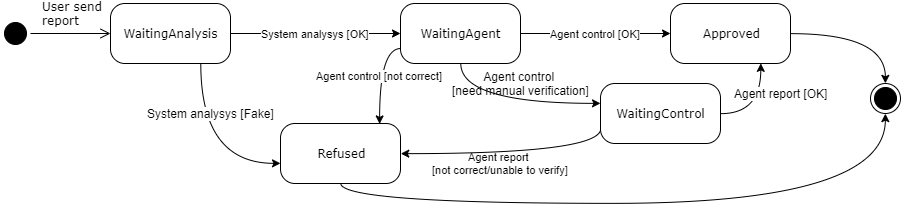

The diagram above was exported from draw.io. Its source (the exported page's mxGraphModel, read from the mxfile embedded in the PNG):
<mxGraphModel dx="488" dy="267" grid="1" gridSize="10" guides="1" tooltips="1" connect="1" arrows="1" fold="1" page="1" pageScale="1" pageWidth="1100" pageHeight="850" background="#ffffff" math="0" shadow="0">
  <root>
    <mxCell id="0" />
    <mxCell id="1" parent="0" />
    <mxCell id="382b91b5511bd0f7-1" value="" style="ellipse;html=1;shape=startState;fillColor=#000000;strokeColor=#000000;rounded=1;shadow=0;comic=0;labelBackgroundColor=none;fontFamily=Verdana;fontSize=12;fontColor=#000000;align=center;direction=south;" parent="1" vertex="1">
      <mxGeometry x="130" y="135" width="30" height="30" as="geometry" />
    </mxCell>
    <mxCell id="H56Sv_rBOtfI16txHN68-4" value="System analysys [OK]" style="edgeStyle=orthogonalEdgeStyle;rounded=0;orthogonalLoop=1;jettySize=auto;html=1;strokeColor=#000000;" edge="1" parent="1" source="382b91b5511bd0f7-6" target="H56Sv_rBOtfI16txHN68-3">
      <mxGeometry relative="1" as="geometry" />
    </mxCell>
    <mxCell id="H56Sv_rBOtfI16txHN68-6" value="" style="edgeStyle=orthogonalEdgeStyle;rounded=0;orthogonalLoop=1;jettySize=auto;html=1;strokeColor=#000000;curved=1;" edge="1" parent="1" source="382b91b5511bd0f7-6" target="H56Sv_rBOtfI16txHN68-5">
      <mxGeometry relative="1" as="geometry">
        <Array as="points">
          <mxPoint x="330" y="280" />
        </Array>
      </mxGeometry>
    </mxCell>
    <mxCell id="H56Sv_rBOtfI16txHN68-7" value="System analysys [Fake]" style="text;html=1;resizable=0;points=[];align=center;verticalAlign=middle;labelBackgroundColor=#ffffff;" vertex="1" connectable="0" parent="H56Sv_rBOtfI16txHN68-6">
      <mxGeometry x="-0.2111" y="17" relative="1" as="geometry">
        <mxPoint x="-7.5" y="-21" as="offset" />
      </mxGeometry>
    </mxCell>
    <mxCell id="382b91b5511bd0f7-6" value="WaitingAnalysis" style="rounded=1;whiteSpace=wrap;html=1;arcSize=24;shadow=0;comic=0;labelBackgroundColor=none;fontFamily=Verdana;fontSize=12;align=center;" parent="1" vertex="1">
      <mxGeometry x="240" y="120" width="120" height="60" as="geometry" />
    </mxCell>
    <mxCell id="H56Sv_rBOtfI16txHN68-20" style="edgeStyle=orthogonalEdgeStyle;curved=1;rounded=0;orthogonalLoop=1;jettySize=auto;html=1;exitX=0.5;exitY=1;exitDx=0;exitDy=0;entryX=0.5;entryY=1;entryDx=0;entryDy=0;strokeColor=#000000;" edge="1" parent="1" source="H56Sv_rBOtfI16txHN68-5" target="H56Sv_rBOtfI16txHN68-1">
      <mxGeometry relative="1" as="geometry" />
    </mxCell>
    <mxCell id="H56Sv_rBOtfI16txHN68-5" value="Refused" style="rounded=1;whiteSpace=wrap;html=1;arcSize=24;shadow=0;comic=0;labelBackgroundColor=none;fontFamily=Verdana;fontSize=12;align=center;" vertex="1" parent="1">
      <mxGeometry x="410" y="240" width="120" height="60" as="geometry" />
    </mxCell>
    <mxCell id="H56Sv_rBOtfI16txHN68-8" value="Agent control [not correct]" style="edgeStyle=orthogonalEdgeStyle;curved=1;rounded=0;orthogonalLoop=1;jettySize=auto;html=1;exitX=0;exitY=0.75;exitDx=0;exitDy=0;entryX=0.826;entryY=0.007;entryDx=0;entryDy=0;entryPerimeter=0;strokeColor=#000000;" edge="1" parent="1" source="H56Sv_rBOtfI16txHN68-3" target="H56Sv_rBOtfI16txHN68-5">
      <mxGeometry relative="1" as="geometry" />
    </mxCell>
    <mxCell id="H56Sv_rBOtfI16txHN68-10" value="Agent control [OK]" style="edgeStyle=orthogonalEdgeStyle;curved=1;rounded=0;orthogonalLoop=1;jettySize=auto;html=1;strokeColor=#000000;" edge="1" parent="1" source="H56Sv_rBOtfI16txHN68-3" target="H56Sv_rBOtfI16txHN68-9">
      <mxGeometry relative="1" as="geometry" />
    </mxCell>
    <mxCell id="H56Sv_rBOtfI16txHN68-12" value="" style="edgeStyle=orthogonalEdgeStyle;curved=1;rounded=0;orthogonalLoop=1;jettySize=auto;html=1;strokeColor=#000000;" edge="1" parent="1" source="H56Sv_rBOtfI16txHN68-3" target="H56Sv_rBOtfI16txHN68-11">
      <mxGeometry relative="1" as="geometry">
        <Array as="points">
          <mxPoint x="590" y="220" />
        </Array>
      </mxGeometry>
    </mxCell>
    <mxCell id="H56Sv_rBOtfI16txHN68-13" value="Agent control &lt;br&gt;[need manual verification]" style="text;html=1;resizable=0;points=[];align=center;verticalAlign=middle;labelBackgroundColor=none;" vertex="1" connectable="0" parent="H56Sv_rBOtfI16txHN68-12">
      <mxGeometry x="0.1092" y="5" relative="1" as="geometry">
        <mxPoint y="-15" as="offset" />
      </mxGeometry>
    </mxCell>
    <mxCell id="H56Sv_rBOtfI16txHN68-3" value="WaitingAgent" style="rounded=1;whiteSpace=wrap;html=1;arcSize=24;shadow=0;comic=0;labelBackgroundColor=none;fontFamily=Verdana;fontSize=12;align=center;" vertex="1" parent="1">
      <mxGeometry x="530" y="120" width="120" height="60" as="geometry" />
    </mxCell>
    <mxCell id="H56Sv_rBOtfI16txHN68-15" style="edgeStyle=orthogonalEdgeStyle;curved=1;rounded=0;orthogonalLoop=1;jettySize=auto;html=1;exitX=1;exitY=0.5;exitDx=0;exitDy=0;entryX=0.75;entryY=1;entryDx=0;entryDy=0;strokeColor=#000000;" edge="1" parent="1" source="H56Sv_rBOtfI16txHN68-11" target="H56Sv_rBOtfI16txHN68-9">
      <mxGeometry relative="1" as="geometry" />
    </mxCell>
    <mxCell id="H56Sv_rBOtfI16txHN68-17" value="Agent report [OK]" style="text;html=1;resizable=0;points=[];align=center;verticalAlign=middle;labelBackgroundColor=#ffffff;" vertex="1" connectable="0" parent="H56Sv_rBOtfI16txHN68-15">
      <mxGeometry x="-0.2532" y="14" relative="1" as="geometry">
        <mxPoint x="26" y="-6" as="offset" />
      </mxGeometry>
    </mxCell>
    <mxCell id="H56Sv_rBOtfI16txHN68-18" value="Agent report &lt;br&gt;[not correct/unable to verify]" style="edgeStyle=orthogonalEdgeStyle;curved=1;rounded=0;orthogonalLoop=1;jettySize=auto;html=1;exitX=0;exitY=0.75;exitDx=0;exitDy=0;entryX=1;entryY=0.5;entryDx=0;entryDy=0;strokeColor=#000000;labelBackgroundColor=none;" edge="1" parent="1" source="H56Sv_rBOtfI16txHN68-11" target="H56Sv_rBOtfI16txHN68-5">
      <mxGeometry x="0.1142" y="10" relative="1" as="geometry">
        <Array as="points">
          <mxPoint x="730" y="270" />
        </Array>
        <mxPoint as="offset" />
      </mxGeometry>
    </mxCell>
    <mxCell id="H56Sv_rBOtfI16txHN68-11" value="WaitingControl" style="rounded=1;whiteSpace=wrap;html=1;arcSize=24;shadow=0;comic=0;labelBackgroundColor=none;fontFamily=Verdana;fontSize=12;align=center;" vertex="1" parent="1">
      <mxGeometry x="730" y="200" width="120" height="60" as="geometry" />
    </mxCell>
    <mxCell id="H56Sv_rBOtfI16txHN68-19" style="edgeStyle=orthogonalEdgeStyle;curved=1;rounded=0;orthogonalLoop=1;jettySize=auto;html=1;exitX=1;exitY=0.5;exitDx=0;exitDy=0;entryX=0.5;entryY=0;entryDx=0;entryDy=0;strokeColor=#000000;" edge="1" parent="1" source="H56Sv_rBOtfI16txHN68-9" target="H56Sv_rBOtfI16txHN68-1">
      <mxGeometry relative="1" as="geometry" />
    </mxCell>
    <mxCell id="H56Sv_rBOtfI16txHN68-9" value="Approved" style="rounded=1;whiteSpace=wrap;html=1;arcSize=24;shadow=0;comic=0;labelBackgroundColor=none;fontFamily=Verdana;fontSize=12;align=center;" vertex="1" parent="1">
      <mxGeometry x="800" y="120" width="120" height="60" as="geometry" />
    </mxCell>
    <mxCell id="2a3bc250acf0617d-9" value="User send&lt;br&gt;report" style="edgeStyle=orthogonalEdgeStyle;html=1;labelBackgroundColor=none;endArrow=open;endSize=8;strokeColor=#000000;fontFamily=Verdana;fontSize=12;align=left;" parent="1" target="382b91b5511bd0f7-6" edge="1">
      <mxGeometry x="-0.75" y="20" relative="1" as="geometry">
        <mxPoint x="160" y="150" as="sourcePoint" />
        <mxPoint as="offset" />
      </mxGeometry>
    </mxCell>
    <mxCell id="H56Sv_rBOtfI16txHN68-1" value="" style="ellipse;html=1;shape=endState;fillColor=#000000;strokeColor=#000000;rounded=1;shadow=0;comic=0;labelBackgroundColor=none;fontFamily=Verdana;fontSize=12;fontColor=#000000;align=center;" vertex="1" parent="1">
      <mxGeometry x="1000" y="200" width="30" height="30" as="geometry" />
    </mxCell>
  </root>
</mxGraphModel>